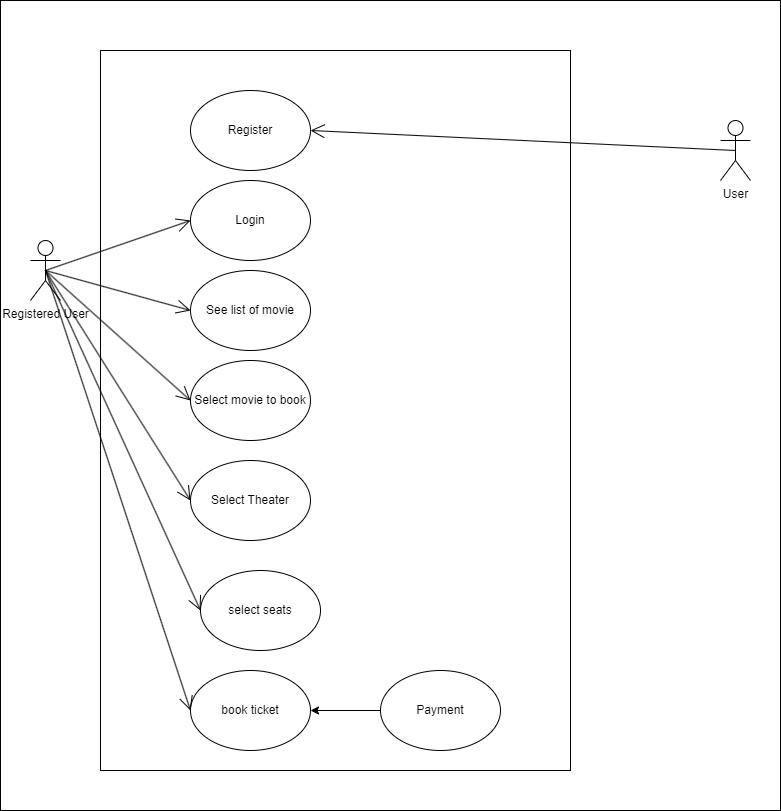

The diagram above was exported from draw.io. Its source (the exported page's mxGraphModel, read from the mxfile embedded in the PNG):
<mxGraphModel dx="1400" dy="772" grid="1" gridSize="10" guides="1" tooltips="1" connect="1" arrows="1" fold="1" page="1" pageScale="1" pageWidth="850" pageHeight="1100" math="0" shadow="0">
  <root>
    <mxCell id="0" />
    <mxCell id="1" parent="0" />
    <mxCell id="UWySLUBGz0pi6e120thc-1" value="" style="rounded=0;whiteSpace=wrap;html=1;" vertex="1" parent="1">
      <mxGeometry width="780" height="810" as="geometry" />
    </mxCell>
    <mxCell id="UWySLUBGz0pi6e120thc-31" value="" style="rounded=0;whiteSpace=wrap;html=1;" vertex="1" parent="1">
      <mxGeometry x="100" y="50" width="470" height="720" as="geometry" />
    </mxCell>
    <mxCell id="Fgwpi-INcm7t1XUqewll-1" value="Registered User&lt;br&gt;" style="shape=umlActor;verticalLabelPosition=bottom;verticalAlign=top;html=1;outlineConnect=0;" parent="1" vertex="1">
      <mxGeometry x="30" y="240" width="30" height="60" as="geometry" />
    </mxCell>
    <mxCell id="UWySLUBGz0pi6e120thc-2" value="Register" style="ellipse;whiteSpace=wrap;html=1;" vertex="1" parent="1">
      <mxGeometry x="190" y="90" width="120" height="80" as="geometry" />
    </mxCell>
    <mxCell id="UWySLUBGz0pi6e120thc-3" value="Login" style="ellipse;whiteSpace=wrap;html=1;" vertex="1" parent="1">
      <mxGeometry x="190" y="180" width="120" height="80" as="geometry" />
    </mxCell>
    <mxCell id="UWySLUBGz0pi6e120thc-4" value="See list of movie" style="ellipse;whiteSpace=wrap;html=1;" vertex="1" parent="1">
      <mxGeometry x="190" y="270" width="120" height="80" as="geometry" />
    </mxCell>
    <mxCell id="UWySLUBGz0pi6e120thc-5" value="Select movie to book" style="ellipse;whiteSpace=wrap;html=1;" vertex="1" parent="1">
      <mxGeometry x="190" y="360" width="120" height="80" as="geometry" />
    </mxCell>
    <mxCell id="UWySLUBGz0pi6e120thc-6" value="select seats" style="ellipse;whiteSpace=wrap;html=1;" vertex="1" parent="1">
      <mxGeometry x="200" y="570" width="120" height="80" as="geometry" />
    </mxCell>
    <mxCell id="UWySLUBGz0pi6e120thc-7" value="book ticket" style="ellipse;whiteSpace=wrap;html=1;" vertex="1" parent="1">
      <mxGeometry x="190" y="670" width="120" height="80" as="geometry" />
    </mxCell>
    <mxCell id="UWySLUBGz0pi6e120thc-10" value="" style="edgeStyle=orthogonalEdgeStyle;rounded=0;orthogonalLoop=1;jettySize=auto;html=1;" edge="1" parent="1" source="UWySLUBGz0pi6e120thc-8" target="UWySLUBGz0pi6e120thc-7">
      <mxGeometry relative="1" as="geometry" />
    </mxCell>
    <mxCell id="UWySLUBGz0pi6e120thc-8" value="Payment" style="ellipse;whiteSpace=wrap;html=1;" vertex="1" parent="1">
      <mxGeometry x="380" y="670" width="120" height="80" as="geometry" />
    </mxCell>
    <mxCell id="UWySLUBGz0pi6e120thc-21" value="" style="endArrow=open;endFill=1;endSize=12;html=1;rounded=0;exitX=0.5;exitY=0.5;exitDx=0;exitDy=0;exitPerimeter=0;entryX=0;entryY=0.5;entryDx=0;entryDy=0;" edge="1" parent="1" source="Fgwpi-INcm7t1XUqewll-1" target="UWySLUBGz0pi6e120thc-3">
      <mxGeometry width="160" relative="1" as="geometry">
        <mxPoint x="340" y="370" as="sourcePoint" />
        <mxPoint x="500" y="370" as="targetPoint" />
      </mxGeometry>
    </mxCell>
    <mxCell id="UWySLUBGz0pi6e120thc-23" value="" style="endArrow=open;endFill=1;endSize=12;html=1;rounded=0;exitX=0.5;exitY=0.5;exitDx=0;exitDy=0;exitPerimeter=0;entryX=0;entryY=0.5;entryDx=0;entryDy=0;" edge="1" parent="1" source="Fgwpi-INcm7t1XUqewll-1" target="UWySLUBGz0pi6e120thc-4">
      <mxGeometry width="160" relative="1" as="geometry">
        <mxPoint x="340" y="370" as="sourcePoint" />
        <mxPoint x="500" y="370" as="targetPoint" />
      </mxGeometry>
    </mxCell>
    <mxCell id="UWySLUBGz0pi6e120thc-24" value="" style="endArrow=open;endFill=1;endSize=12;html=1;rounded=0;exitX=0.5;exitY=0.5;exitDx=0;exitDy=0;exitPerimeter=0;entryX=0;entryY=0.5;entryDx=0;entryDy=0;" edge="1" parent="1" source="Fgwpi-INcm7t1XUqewll-1" target="UWySLUBGz0pi6e120thc-5">
      <mxGeometry width="160" relative="1" as="geometry">
        <mxPoint x="340" y="370" as="sourcePoint" />
        <mxPoint x="500" y="370" as="targetPoint" />
      </mxGeometry>
    </mxCell>
    <mxCell id="UWySLUBGz0pi6e120thc-25" value="" style="endArrow=open;endFill=1;endSize=12;html=1;rounded=0;exitX=0.5;exitY=0.5;exitDx=0;exitDy=0;exitPerimeter=0;entryX=0;entryY=0.5;entryDx=0;entryDy=0;" edge="1" parent="1" source="Fgwpi-INcm7t1XUqewll-1" target="UWySLUBGz0pi6e120thc-6">
      <mxGeometry width="160" relative="1" as="geometry">
        <mxPoint x="340" y="370" as="sourcePoint" />
        <mxPoint x="500" y="370" as="targetPoint" />
      </mxGeometry>
    </mxCell>
    <mxCell id="UWySLUBGz0pi6e120thc-26" value="" style="endArrow=open;endFill=1;endSize=12;html=1;rounded=0;exitX=0.5;exitY=0.5;exitDx=0;exitDy=0;exitPerimeter=0;entryX=0;entryY=0.5;entryDx=0;entryDy=0;" edge="1" parent="1" source="Fgwpi-INcm7t1XUqewll-1" target="UWySLUBGz0pi6e120thc-7">
      <mxGeometry width="160" relative="1" as="geometry">
        <mxPoint x="340" y="370" as="sourcePoint" />
        <mxPoint x="500" y="370" as="targetPoint" />
      </mxGeometry>
    </mxCell>
    <mxCell id="UWySLUBGz0pi6e120thc-27" value="Select Theater" style="ellipse;whiteSpace=wrap;html=1;" vertex="1" parent="1">
      <mxGeometry x="190" y="460" width="120" height="80" as="geometry" />
    </mxCell>
    <mxCell id="UWySLUBGz0pi6e120thc-28" value="" style="endArrow=open;endFill=1;endSize=12;html=1;rounded=0;exitX=0.5;exitY=0.5;exitDx=0;exitDy=0;exitPerimeter=0;entryX=0;entryY=0.5;entryDx=0;entryDy=0;" edge="1" parent="1" source="Fgwpi-INcm7t1XUqewll-1" target="UWySLUBGz0pi6e120thc-27">
      <mxGeometry width="160" relative="1" as="geometry">
        <mxPoint x="340" y="510" as="sourcePoint" />
        <mxPoint x="500" y="510" as="targetPoint" />
      </mxGeometry>
    </mxCell>
    <mxCell id="UWySLUBGz0pi6e120thc-29" value="User" style="shape=umlActor;verticalLabelPosition=bottom;verticalAlign=top;html=1;" vertex="1" parent="1">
      <mxGeometry x="720" y="120" width="30" height="60" as="geometry" />
    </mxCell>
    <mxCell id="UWySLUBGz0pi6e120thc-30" value="" style="endArrow=open;endFill=1;endSize=12;html=1;rounded=0;exitX=0.5;exitY=0.5;exitDx=0;exitDy=0;exitPerimeter=0;entryX=1;entryY=0.5;entryDx=0;entryDy=0;" edge="1" parent="1" source="UWySLUBGz0pi6e120thc-29" target="UWySLUBGz0pi6e120thc-2">
      <mxGeometry width="160" relative="1" as="geometry">
        <mxPoint x="210" y="320" as="sourcePoint" />
        <mxPoint x="360" y="320" as="targetPoint" />
      </mxGeometry>
    </mxCell>
  </root>
</mxGraphModel>